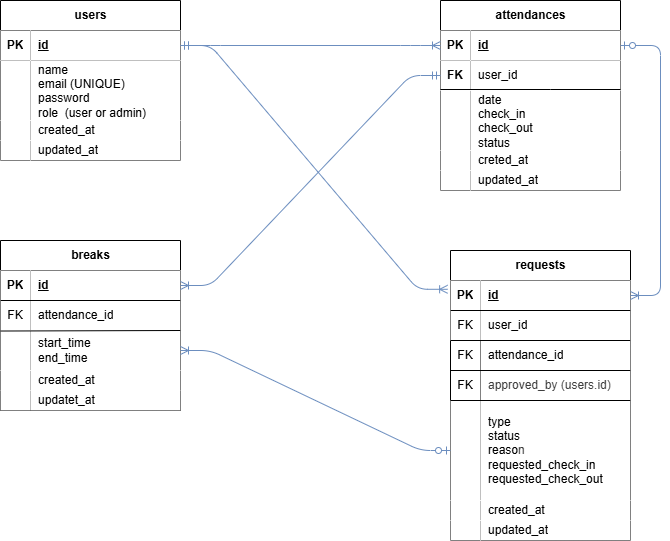

The diagram above was exported from draw.io. Its source (the exported page's mxGraphModel, read from the mxfile embedded in the PNG):
<mxGraphModel dx="978" dy="363" grid="1" gridSize="10" guides="1" tooltips="1" connect="1" arrows="1" fold="1" page="1" pageScale="1" pageWidth="827" pageHeight="1169" math="0" shadow="0">
  <root>
    <mxCell id="0" />
    <mxCell id="1" parent="0" />
    <mxCell id="2" value="users" style="shape=table;startSize=30;container=1;collapsible=1;childLayout=tableLayout;fixedRows=1;rowLines=0;fontStyle=1;align=center;resizeLast=1;html=1;" parent="1" vertex="1">
      <mxGeometry x="70" y="40" width="180" height="160" as="geometry" />
    </mxCell>
    <mxCell id="3" value="" style="shape=tableRow;horizontal=0;startSize=0;swimlaneHead=0;swimlaneBody=0;fillColor=none;collapsible=0;dropTarget=0;points=[[0,0.5],[1,0.5]];portConstraint=eastwest;top=0;left=0;right=0;bottom=1;" parent="2" vertex="1">
      <mxGeometry y="30" width="180" height="30" as="geometry" />
    </mxCell>
    <mxCell id="4" value="PK" style="shape=partialRectangle;connectable=0;top=0;left=0;bottom=0;right=0;fontStyle=1;overflow=hidden;whiteSpace=wrap;html=1;" parent="3" vertex="1">
      <mxGeometry width="30" height="30" as="geometry">
        <mxRectangle width="30" height="30" as="alternateBounds" />
      </mxGeometry>
    </mxCell>
    <mxCell id="5" value="id" style="shape=partialRectangle;connectable=0;top=0;left=0;bottom=0;right=0;align=left;spacingLeft=6;fontStyle=5;overflow=hidden;whiteSpace=wrap;html=1;" parent="3" vertex="1">
      <mxGeometry x="30" width="150" height="30" as="geometry">
        <mxRectangle width="150" height="30" as="alternateBounds" />
      </mxGeometry>
    </mxCell>
    <mxCell id="6" value="" style="shape=tableRow;horizontal=0;startSize=0;swimlaneHead=0;swimlaneBody=0;fillColor=none;collapsible=0;dropTarget=0;points=[[0,0.5],[1,0.5]];portConstraint=eastwest;top=0;left=0;right=0;bottom=0;" parent="2" vertex="1">
      <mxGeometry y="60" width="180" height="60" as="geometry" />
    </mxCell>
    <mxCell id="7" value="" style="shape=partialRectangle;connectable=0;top=0;left=0;bottom=0;right=0;editable=1;overflow=hidden;whiteSpace=wrap;html=1;" parent="6" vertex="1">
      <mxGeometry width="30" height="60" as="geometry">
        <mxRectangle width="30" height="60" as="alternateBounds" />
      </mxGeometry>
    </mxCell>
    <mxCell id="8" value="&lt;div&gt;&lt;span style=&quot;background-color: transparent;&quot;&gt;name&lt;/span&gt;&lt;/div&gt;email (UNIQUE)&lt;br&gt;password&lt;br&gt;role&amp;nbsp; (user or admin)&lt;div&gt;&lt;br&gt;&lt;/div&gt;" style="shape=partialRectangle;connectable=0;top=0;left=0;bottom=0;right=0;align=left;spacingLeft=6;overflow=hidden;whiteSpace=wrap;html=1;" parent="6" vertex="1">
      <mxGeometry x="30" width="150" height="60" as="geometry">
        <mxRectangle width="150" height="60" as="alternateBounds" />
      </mxGeometry>
    </mxCell>
    <mxCell id="9" value="" style="shape=tableRow;horizontal=0;startSize=0;swimlaneHead=0;swimlaneBody=0;fillColor=none;collapsible=0;dropTarget=0;points=[[0,0.5],[1,0.5]];portConstraint=eastwest;top=0;left=0;right=0;bottom=0;" parent="2" vertex="1">
      <mxGeometry y="120" width="180" height="20" as="geometry" />
    </mxCell>
    <mxCell id="10" value="" style="shape=partialRectangle;connectable=0;top=0;left=0;bottom=0;right=0;editable=1;overflow=hidden;whiteSpace=wrap;html=1;" parent="9" vertex="1">
      <mxGeometry width="30" height="20" as="geometry">
        <mxRectangle width="30" height="20" as="alternateBounds" />
      </mxGeometry>
    </mxCell>
    <mxCell id="11" value="created_at" style="shape=partialRectangle;connectable=0;top=0;left=0;bottom=0;right=0;align=left;spacingLeft=6;overflow=hidden;whiteSpace=wrap;html=1;" parent="9" vertex="1">
      <mxGeometry x="30" width="150" height="20" as="geometry">
        <mxRectangle width="150" height="20" as="alternateBounds" />
      </mxGeometry>
    </mxCell>
    <mxCell id="12" value="" style="shape=tableRow;horizontal=0;startSize=0;swimlaneHead=0;swimlaneBody=0;fillColor=none;collapsible=0;dropTarget=0;points=[[0,0.5],[1,0.5]];portConstraint=eastwest;top=0;left=0;right=0;bottom=0;" parent="2" vertex="1">
      <mxGeometry y="140" width="180" height="20" as="geometry" />
    </mxCell>
    <mxCell id="13" value="" style="shape=partialRectangle;connectable=0;top=0;left=0;bottom=0;right=0;editable=1;overflow=hidden;whiteSpace=wrap;html=1;" parent="12" vertex="1">
      <mxGeometry width="30" height="20" as="geometry">
        <mxRectangle width="30" height="20" as="alternateBounds" />
      </mxGeometry>
    </mxCell>
    <mxCell id="14" value="updated_at" style="shape=partialRectangle;connectable=0;top=0;left=0;bottom=0;right=0;align=left;spacingLeft=6;overflow=hidden;whiteSpace=wrap;html=1;" parent="12" vertex="1">
      <mxGeometry x="30" width="150" height="20" as="geometry">
        <mxRectangle width="150" height="20" as="alternateBounds" />
      </mxGeometry>
    </mxCell>
    <mxCell id="15" value="attendances" style="shape=table;startSize=30;container=1;collapsible=1;childLayout=tableLayout;fixedRows=1;rowLines=0;fontStyle=1;align=center;resizeLast=1;html=1;" parent="1" vertex="1">
      <mxGeometry x="510" y="40" width="180" height="190" as="geometry" />
    </mxCell>
    <mxCell id="16" value="" style="shape=tableRow;horizontal=0;startSize=0;swimlaneHead=0;swimlaneBody=0;fillColor=none;collapsible=0;dropTarget=0;points=[[0,0.5],[1,0.5]];portConstraint=eastwest;top=0;left=0;right=0;bottom=1;" parent="15" vertex="1">
      <mxGeometry y="30" width="180" height="30" as="geometry" />
    </mxCell>
    <mxCell id="17" value="PK" style="shape=partialRectangle;connectable=0;top=0;left=0;bottom=0;right=0;fontStyle=1;overflow=hidden;whiteSpace=wrap;html=1;" parent="16" vertex="1">
      <mxGeometry width="30" height="30" as="geometry">
        <mxRectangle width="30" height="30" as="alternateBounds" />
      </mxGeometry>
    </mxCell>
    <mxCell id="18" value="id" style="shape=partialRectangle;connectable=0;top=0;left=0;bottom=0;right=0;align=left;spacingLeft=6;fontStyle=5;overflow=hidden;whiteSpace=wrap;html=1;" parent="16" vertex="1">
      <mxGeometry x="30" width="150" height="30" as="geometry">
        <mxRectangle width="150" height="30" as="alternateBounds" />
      </mxGeometry>
    </mxCell>
    <mxCell id="31" value="" style="shape=tableRow;horizontal=0;startSize=0;swimlaneHead=0;swimlaneBody=0;fillColor=none;collapsible=0;dropTarget=0;points=[[0,0.5],[1,0.5]];portConstraint=eastwest;top=0;left=0;right=0;bottom=0;" parent="15" vertex="1">
      <mxGeometry y="60" width="180" height="30" as="geometry" />
    </mxCell>
    <mxCell id="32" value="FK" style="shape=partialRectangle;connectable=0;fillColor=none;top=0;left=0;bottom=0;right=0;fontStyle=0;overflow=hidden;whiteSpace=wrap;html=1;" parent="31" vertex="1">
      <mxGeometry width="30" height="30" as="geometry">
        <mxRectangle width="30" height="30" as="alternateBounds" />
      </mxGeometry>
    </mxCell>
    <mxCell id="33" value="user_id" style="shape=partialRectangle;connectable=0;top=0;left=0;bottom=0;right=0;align=left;spacingLeft=6;fontStyle=0;overflow=hidden;whiteSpace=wrap;html=1;" parent="31" vertex="1">
      <mxGeometry x="30" width="150" height="30" as="geometry">
        <mxRectangle width="150" height="30" as="alternateBounds" />
      </mxGeometry>
    </mxCell>
    <mxCell id="19" value="" style="shape=tableRow;horizontal=0;startSize=0;swimlaneHead=0;swimlaneBody=0;fillColor=none;collapsible=0;dropTarget=0;points=[[0,0.5],[1,0.5]];portConstraint=eastwest;top=0;left=0;right=0;bottom=0;" parent="15" vertex="1">
      <mxGeometry y="90" width="180" height="60" as="geometry" />
    </mxCell>
    <mxCell id="20" value="" style="shape=partialRectangle;connectable=0;top=0;left=0;bottom=0;right=0;editable=1;overflow=hidden;whiteSpace=wrap;html=1;" parent="19" vertex="1">
      <mxGeometry width="30" height="60" as="geometry">
        <mxRectangle width="30" height="60" as="alternateBounds" />
      </mxGeometry>
    </mxCell>
    <mxCell id="21" value="date&lt;br&gt;check_in&lt;br&gt;check_out&lt;div&gt;&lt;font color=&quot;#000000&quot;&gt;status&lt;br&gt;&lt;/font&gt;&lt;div&gt;&lt;br&gt;&lt;/div&gt;&lt;/div&gt;" style="shape=partialRectangle;connectable=0;top=0;left=0;bottom=0;right=0;align=left;spacingLeft=6;overflow=hidden;whiteSpace=wrap;html=1;" parent="19" vertex="1">
      <mxGeometry x="30" width="150" height="60" as="geometry">
        <mxRectangle width="150" height="60" as="alternateBounds" />
      </mxGeometry>
    </mxCell>
    <mxCell id="22" value="" style="shape=tableRow;horizontal=0;startSize=0;swimlaneHead=0;swimlaneBody=0;fillColor=none;collapsible=0;dropTarget=0;points=[[0,0.5],[1,0.5]];portConstraint=eastwest;top=0;left=0;right=0;bottom=0;" parent="15" vertex="1">
      <mxGeometry y="150" width="180" height="20" as="geometry" />
    </mxCell>
    <mxCell id="23" value="" style="shape=partialRectangle;connectable=0;top=0;left=0;bottom=0;right=0;editable=1;overflow=hidden;whiteSpace=wrap;html=1;" parent="22" vertex="1">
      <mxGeometry width="30" height="20" as="geometry">
        <mxRectangle width="30" height="20" as="alternateBounds" />
      </mxGeometry>
    </mxCell>
    <mxCell id="24" value="creted_at" style="shape=partialRectangle;connectable=0;top=0;left=0;bottom=0;right=0;align=left;spacingLeft=6;overflow=hidden;whiteSpace=wrap;html=1;" parent="22" vertex="1">
      <mxGeometry x="30" width="150" height="20" as="geometry">
        <mxRectangle width="150" height="20" as="alternateBounds" />
      </mxGeometry>
    </mxCell>
    <mxCell id="25" value="" style="shape=tableRow;horizontal=0;startSize=0;swimlaneHead=0;swimlaneBody=0;fillColor=none;collapsible=0;dropTarget=0;points=[[0,0.5],[1,0.5]];portConstraint=eastwest;top=0;left=0;right=0;bottom=0;" parent="15" vertex="1">
      <mxGeometry y="170" width="180" height="20" as="geometry" />
    </mxCell>
    <mxCell id="26" value="" style="shape=partialRectangle;connectable=0;top=0;left=0;bottom=0;right=0;editable=1;overflow=hidden;whiteSpace=wrap;html=1;" parent="25" vertex="1">
      <mxGeometry width="30" height="20" as="geometry">
        <mxRectangle width="30" height="20" as="alternateBounds" />
      </mxGeometry>
    </mxCell>
    <mxCell id="27" value="updated_at" style="shape=partialRectangle;connectable=0;top=0;left=0;bottom=0;right=0;align=left;spacingLeft=6;overflow=hidden;whiteSpace=wrap;html=1;" parent="25" vertex="1">
      <mxGeometry x="30" width="150" height="20" as="geometry">
        <mxRectangle width="150" height="20" as="alternateBounds" />
      </mxGeometry>
    </mxCell>
    <mxCell id="28" value="FK" style="shape=partialRectangle;connectable=0;top=0;left=0;bottom=0;right=0;fontStyle=1;overflow=hidden;whiteSpace=wrap;html=1;" parent="1" vertex="1">
      <mxGeometry x="510" y="100" width="30" height="30" as="geometry">
        <mxRectangle width="30" height="30" as="alternateBounds" />
      </mxGeometry>
    </mxCell>
    <mxCell id="37" value="" style="endArrow=none;html=1;rounded=0;" parent="1" edge="1">
      <mxGeometry relative="1" as="geometry">
        <mxPoint x="510" y="129" as="sourcePoint" />
        <mxPoint x="690" y="129" as="targetPoint" />
        <Array as="points">
          <mxPoint x="620" y="129" />
        </Array>
      </mxGeometry>
    </mxCell>
    <mxCell id="39" value="breaks" style="shape=table;startSize=30;container=1;collapsible=1;childLayout=tableLayout;fixedRows=1;rowLines=0;fontStyle=1;align=center;resizeLast=1;html=1;" parent="1" vertex="1">
      <mxGeometry x="70" y="280" width="180" height="170" as="geometry" />
    </mxCell>
    <mxCell id="40" value="" style="shape=tableRow;horizontal=0;startSize=0;swimlaneHead=0;swimlaneBody=0;fillColor=none;collapsible=0;dropTarget=0;points=[[0,0.5],[1,0.5]];portConstraint=eastwest;top=0;left=0;right=0;bottom=1;" parent="39" vertex="1">
      <mxGeometry y="30" width="180" height="30" as="geometry" />
    </mxCell>
    <mxCell id="41" value="PK" style="shape=partialRectangle;connectable=0;top=0;left=0;bottom=0;right=0;fontStyle=1;overflow=hidden;whiteSpace=wrap;html=1;" parent="40" vertex="1">
      <mxGeometry width="30" height="30" as="geometry">
        <mxRectangle width="30" height="30" as="alternateBounds" />
      </mxGeometry>
    </mxCell>
    <mxCell id="42" value="id" style="shape=partialRectangle;connectable=0;top=0;left=0;bottom=0;right=0;align=left;spacingLeft=6;fontStyle=5;overflow=hidden;whiteSpace=wrap;html=1;" parent="40" vertex="1">
      <mxGeometry x="30" width="150" height="30" as="geometry">
        <mxRectangle width="150" height="30" as="alternateBounds" />
      </mxGeometry>
    </mxCell>
    <mxCell id="53" value="" style="shape=tableRow;horizontal=0;startSize=0;swimlaneHead=0;swimlaneBody=0;fillColor=none;collapsible=0;dropTarget=0;points=[[0,0.5],[1,0.5]];portConstraint=eastwest;top=0;left=0;right=0;bottom=0;" parent="39" vertex="1">
      <mxGeometry y="60" width="180" height="30" as="geometry" />
    </mxCell>
    <mxCell id="54" value="FK" style="shape=partialRectangle;connectable=0;top=0;left=0;bottom=0;right=0;fontStyle=0;overflow=hidden;whiteSpace=wrap;html=1;" parent="53" vertex="1">
      <mxGeometry width="30" height="30" as="geometry">
        <mxRectangle width="30" height="30" as="alternateBounds" />
      </mxGeometry>
    </mxCell>
    <mxCell id="55" value="attendance_id" style="shape=partialRectangle;connectable=0;top=0;left=0;bottom=0;right=0;align=left;spacingLeft=6;fontStyle=0;overflow=hidden;whiteSpace=wrap;html=1;" parent="53" vertex="1">
      <mxGeometry x="30" width="150" height="30" as="geometry">
        <mxRectangle width="150" height="30" as="alternateBounds" />
      </mxGeometry>
    </mxCell>
    <mxCell id="43" value="" style="shape=tableRow;horizontal=0;startSize=0;swimlaneHead=0;swimlaneBody=0;fillColor=none;collapsible=0;dropTarget=0;points=[[0,0.5],[1,0.5]];portConstraint=eastwest;top=0;left=0;right=0;bottom=0;" parent="39" vertex="1">
      <mxGeometry y="90" width="180" height="40" as="geometry" />
    </mxCell>
    <mxCell id="44" value="" style="shape=partialRectangle;connectable=0;top=0;left=0;bottom=0;right=0;editable=1;overflow=hidden;whiteSpace=wrap;html=1;" parent="43" vertex="1">
      <mxGeometry width="30" height="40" as="geometry">
        <mxRectangle width="30" height="40" as="alternateBounds" />
      </mxGeometry>
    </mxCell>
    <mxCell id="45" value="start_time&lt;br&gt;end_time" style="shape=partialRectangle;connectable=0;top=0;left=0;bottom=0;right=0;align=left;spacingLeft=6;overflow=hidden;whiteSpace=wrap;html=1;" parent="43" vertex="1">
      <mxGeometry x="30" width="150" height="40" as="geometry">
        <mxRectangle width="150" height="40" as="alternateBounds" />
      </mxGeometry>
    </mxCell>
    <mxCell id="46" value="" style="shape=tableRow;horizontal=0;startSize=0;swimlaneHead=0;swimlaneBody=0;fillColor=none;collapsible=0;dropTarget=0;points=[[0,0.5],[1,0.5]];portConstraint=eastwest;top=0;left=0;right=0;bottom=0;" parent="39" vertex="1">
      <mxGeometry y="130" width="180" height="20" as="geometry" />
    </mxCell>
    <mxCell id="47" value="" style="shape=partialRectangle;connectable=0;top=0;left=0;bottom=0;right=0;editable=1;overflow=hidden;whiteSpace=wrap;html=1;" parent="46" vertex="1">
      <mxGeometry width="30" height="20" as="geometry">
        <mxRectangle width="30" height="20" as="alternateBounds" />
      </mxGeometry>
    </mxCell>
    <mxCell id="48" value="created_at" style="shape=partialRectangle;connectable=0;top=0;left=0;bottom=0;right=0;align=left;spacingLeft=6;overflow=hidden;whiteSpace=wrap;html=1;" parent="46" vertex="1">
      <mxGeometry x="30" width="150" height="20" as="geometry">
        <mxRectangle width="150" height="20" as="alternateBounds" />
      </mxGeometry>
    </mxCell>
    <mxCell id="49" value="" style="shape=tableRow;horizontal=0;startSize=0;swimlaneHead=0;swimlaneBody=0;fillColor=none;collapsible=0;dropTarget=0;points=[[0,0.5],[1,0.5]];portConstraint=eastwest;top=0;left=0;right=0;bottom=0;" parent="39" vertex="1">
      <mxGeometry y="150" width="180" height="20" as="geometry" />
    </mxCell>
    <mxCell id="50" value="" style="shape=partialRectangle;connectable=0;top=0;left=0;bottom=0;right=0;editable=1;overflow=hidden;whiteSpace=wrap;html=1;" parent="49" vertex="1">
      <mxGeometry width="30" height="20" as="geometry">
        <mxRectangle width="30" height="20" as="alternateBounds" />
      </mxGeometry>
    </mxCell>
    <mxCell id="51" value="updatet_at" style="shape=partialRectangle;connectable=0;top=0;left=0;bottom=0;right=0;align=left;spacingLeft=6;overflow=hidden;whiteSpace=wrap;html=1;" parent="49" vertex="1">
      <mxGeometry x="30" width="150" height="20" as="geometry">
        <mxRectangle width="150" height="20" as="alternateBounds" />
      </mxGeometry>
    </mxCell>
    <mxCell id="56" value="" style="endArrow=none;html=1;rounded=0;exitX=0;exitY=0.013;exitDx=0;exitDy=0;exitPerimeter=0;" parent="1" source="43" edge="1">
      <mxGeometry relative="1" as="geometry">
        <mxPoint x="90" y="370" as="sourcePoint" />
        <mxPoint x="250" y="370" as="targetPoint" />
      </mxGeometry>
    </mxCell>
    <mxCell id="58" value="requests" style="shape=table;startSize=30;container=1;collapsible=1;childLayout=tableLayout;fixedRows=1;rowLines=0;fontStyle=1;align=center;resizeLast=1;html=1;" parent="1" vertex="1">
      <mxGeometry x="520" y="290" width="180" height="290" as="geometry" />
    </mxCell>
    <mxCell id="59" value="" style="shape=tableRow;horizontal=0;startSize=0;swimlaneHead=0;swimlaneBody=0;fillColor=none;collapsible=0;dropTarget=0;points=[[0,0.5],[1,0.5]];portConstraint=eastwest;top=0;left=0;right=0;bottom=1;" parent="58" vertex="1">
      <mxGeometry y="30" width="180" height="30" as="geometry" />
    </mxCell>
    <mxCell id="60" value="PK" style="shape=partialRectangle;connectable=0;top=0;left=0;bottom=0;right=0;fontStyle=1;overflow=hidden;whiteSpace=wrap;html=1;" parent="59" vertex="1">
      <mxGeometry width="30" height="30" as="geometry">
        <mxRectangle width="30" height="30" as="alternateBounds" />
      </mxGeometry>
    </mxCell>
    <mxCell id="61" value="id" style="shape=partialRectangle;connectable=0;top=0;left=0;bottom=0;right=0;align=left;spacingLeft=6;fontStyle=5;overflow=hidden;whiteSpace=wrap;html=1;" parent="59" vertex="1">
      <mxGeometry x="30" width="150" height="30" as="geometry">
        <mxRectangle width="150" height="30" as="alternateBounds" />
      </mxGeometry>
    </mxCell>
    <mxCell id="80" value="" style="shape=tableRow;horizontal=0;startSize=0;swimlaneHead=0;swimlaneBody=0;fillColor=none;collapsible=0;dropTarget=0;points=[[0,0.5],[1,0.5]];portConstraint=eastwest;top=0;left=0;right=0;bottom=0;" parent="58" vertex="1">
      <mxGeometry y="60" width="180" height="30" as="geometry" />
    </mxCell>
    <mxCell id="81" value="FK" style="shape=partialRectangle;connectable=0;top=0;left=0;bottom=0;right=0;fontStyle=0;overflow=hidden;whiteSpace=wrap;html=1;" parent="80" vertex="1">
      <mxGeometry width="30" height="30" as="geometry">
        <mxRectangle width="30" height="30" as="alternateBounds" />
      </mxGeometry>
    </mxCell>
    <mxCell id="82" value="user_id" style="shape=partialRectangle;connectable=0;top=0;left=0;bottom=0;right=0;align=left;spacingLeft=6;fontStyle=0;overflow=hidden;whiteSpace=wrap;html=1;" parent="80" vertex="1">
      <mxGeometry x="30" width="150" height="30" as="geometry">
        <mxRectangle width="150" height="30" as="alternateBounds" />
      </mxGeometry>
    </mxCell>
    <mxCell id="72" value="" style="shape=tableRow;horizontal=0;startSize=0;swimlaneHead=0;swimlaneBody=0;fillColor=none;collapsible=0;dropTarget=0;points=[[0,0.5],[1,0.5]];portConstraint=eastwest;top=0;left=0;right=0;bottom=0;" parent="58" vertex="1">
      <mxGeometry y="90" width="180" height="30" as="geometry" />
    </mxCell>
    <mxCell id="73" value="FK" style="shape=partialRectangle;connectable=0;fillColor=none;top=0;left=0;bottom=0;right=0;fontStyle=0;overflow=hidden;whiteSpace=wrap;html=1;" parent="72" vertex="1">
      <mxGeometry width="30" height="30" as="geometry">
        <mxRectangle width="30" height="30" as="alternateBounds" />
      </mxGeometry>
    </mxCell>
    <mxCell id="74" value="attendance_id" style="shape=partialRectangle;connectable=0;top=0;left=0;bottom=0;right=0;align=left;spacingLeft=6;fontStyle=0;overflow=hidden;whiteSpace=wrap;html=1;" parent="72" vertex="1">
      <mxGeometry x="30" width="150" height="30" as="geometry">
        <mxRectangle width="150" height="30" as="alternateBounds" />
      </mxGeometry>
    </mxCell>
    <mxCell id="97" value="" style="shape=tableRow;horizontal=0;startSize=0;swimlaneHead=0;swimlaneBody=0;fillColor=none;collapsible=0;dropTarget=0;points=[[0,0.5],[1,0.5]];portConstraint=eastwest;top=0;left=0;right=0;bottom=0;" vertex="1" parent="58">
      <mxGeometry y="120" width="180" height="30" as="geometry" />
    </mxCell>
    <mxCell id="98" value="FK" style="shape=partialRectangle;connectable=0;fillColor=none;top=0;left=0;bottom=0;right=0;fontStyle=0;overflow=hidden;whiteSpace=wrap;html=1;" vertex="1" parent="97">
      <mxGeometry width="30" height="30" as="geometry">
        <mxRectangle width="30" height="30" as="alternateBounds" />
      </mxGeometry>
    </mxCell>
    <mxCell id="99" value="&lt;span style=&quot;color: rgb(63, 63, 63);&quot;&gt;approved_by (users.id)&lt;/span&gt;" style="shape=partialRectangle;connectable=0;top=0;left=0;bottom=0;right=0;align=left;spacingLeft=6;fontStyle=0;overflow=hidden;whiteSpace=wrap;html=1;" vertex="1" parent="97">
      <mxGeometry x="30" width="150" height="30" as="geometry">
        <mxRectangle width="150" height="30" as="alternateBounds" />
      </mxGeometry>
    </mxCell>
    <mxCell id="62" value="" style="shape=tableRow;horizontal=0;startSize=0;swimlaneHead=0;swimlaneBody=0;fillColor=none;collapsible=0;dropTarget=0;points=[[0,0.5],[1,0.5]];portConstraint=eastwest;top=0;left=0;right=0;bottom=0;" parent="58" vertex="1">
      <mxGeometry y="150" width="180" height="100" as="geometry" />
    </mxCell>
    <mxCell id="63" value="" style="shape=partialRectangle;connectable=0;top=0;left=0;bottom=0;right=0;editable=1;overflow=hidden;whiteSpace=wrap;html=1;" parent="62" vertex="1">
      <mxGeometry width="30" height="100" as="geometry">
        <mxRectangle width="30" height="100" as="alternateBounds" />
      </mxGeometry>
    </mxCell>
    <mxCell id="64" value="type&lt;br&gt;status&lt;br&gt;reaso&lt;span style=&quot;color: rgb(63, 63, 63); background-color: transparent;&quot;&gt;n&lt;/span&gt;&lt;div&gt;requested_check_in&lt;/div&gt;&lt;div&gt;requested_check_out&lt;/div&gt;" style="shape=partialRectangle;connectable=0;top=0;left=0;bottom=0;right=0;align=left;spacingLeft=6;overflow=hidden;whiteSpace=wrap;html=1;" parent="62" vertex="1">
      <mxGeometry x="30" width="150" height="100" as="geometry">
        <mxRectangle width="150" height="100" as="alternateBounds" />
      </mxGeometry>
    </mxCell>
    <mxCell id="65" value="" style="shape=tableRow;horizontal=0;startSize=0;swimlaneHead=0;swimlaneBody=0;fillColor=none;collapsible=0;dropTarget=0;points=[[0,0.5],[1,0.5]];portConstraint=eastwest;top=0;left=0;right=0;bottom=0;" parent="58" vertex="1">
      <mxGeometry y="250" width="180" height="20" as="geometry" />
    </mxCell>
    <mxCell id="66" value="" style="shape=partialRectangle;connectable=0;top=0;left=0;bottom=0;right=0;editable=1;overflow=hidden;whiteSpace=wrap;html=1;" parent="65" vertex="1">
      <mxGeometry width="30" height="20" as="geometry">
        <mxRectangle width="30" height="20" as="alternateBounds" />
      </mxGeometry>
    </mxCell>
    <mxCell id="67" value="created_at" style="shape=partialRectangle;connectable=0;top=0;left=0;bottom=0;right=0;align=left;spacingLeft=6;overflow=hidden;whiteSpace=wrap;html=1;" parent="65" vertex="1">
      <mxGeometry x="30" width="150" height="20" as="geometry">
        <mxRectangle width="150" height="20" as="alternateBounds" />
      </mxGeometry>
    </mxCell>
    <mxCell id="68" value="" style="shape=tableRow;horizontal=0;startSize=0;swimlaneHead=0;swimlaneBody=0;fillColor=none;collapsible=0;dropTarget=0;points=[[0,0.5],[1,0.5]];portConstraint=eastwest;top=0;left=0;right=0;bottom=0;" parent="58" vertex="1">
      <mxGeometry y="270" width="180" height="20" as="geometry" />
    </mxCell>
    <mxCell id="69" value="" style="shape=partialRectangle;connectable=0;top=0;left=0;bottom=0;right=0;editable=1;overflow=hidden;whiteSpace=wrap;html=1;" parent="68" vertex="1">
      <mxGeometry width="30" height="20" as="geometry">
        <mxRectangle width="30" height="20" as="alternateBounds" />
      </mxGeometry>
    </mxCell>
    <mxCell id="70" value="updated_at" style="shape=partialRectangle;connectable=0;top=0;left=0;bottom=0;right=0;align=left;spacingLeft=6;overflow=hidden;whiteSpace=wrap;html=1;" parent="68" vertex="1">
      <mxGeometry x="30" width="150" height="20" as="geometry">
        <mxRectangle width="150" height="20" as="alternateBounds" />
      </mxGeometry>
    </mxCell>
    <mxCell id="83" value="" style="endArrow=none;html=1;rounded=0;exitX=1.056;exitY=0;exitDx=0;exitDy=0;exitPerimeter=0;" parent="1" edge="1">
      <mxGeometry relative="1" as="geometry">
        <mxPoint x="520" y="380" as="sourcePoint" />
        <mxPoint x="699.9200000000001" y="380" as="targetPoint" />
      </mxGeometry>
    </mxCell>
    <mxCell id="85" value="" style="endArrow=none;html=1;rounded=0;" parent="1" edge="1">
      <mxGeometry relative="1" as="geometry">
        <mxPoint x="520" y="410" as="sourcePoint" />
        <mxPoint x="700" y="410" as="targetPoint" />
      </mxGeometry>
    </mxCell>
    <mxCell id="87" value="" style="edgeStyle=entityRelationEdgeStyle;fontSize=12;html=1;endArrow=ERoneToMany;startArrow=ERmandOne;exitX=1;exitY=0.5;exitDx=0;exitDy=0;entryX=0;entryY=0.5;entryDx=0;entryDy=0;fillColor=#dae8fc;strokeColor=#6c8ebf;" parent="1" source="3" target="16" edge="1">
      <mxGeometry width="100" height="100" relative="1" as="geometry">
        <mxPoint x="310" y="430" as="sourcePoint" />
        <mxPoint x="410" y="330" as="targetPoint" />
      </mxGeometry>
    </mxCell>
    <mxCell id="88" value="" style="edgeStyle=entityRelationEdgeStyle;fontSize=12;html=1;endArrow=ERoneToMany;startArrow=ERmandOne;entryX=1;entryY=0.5;entryDx=0;entryDy=0;fillColor=#dae8fc;strokeColor=#6c8ebf;" parent="1" source="31" target="40" edge="1">
      <mxGeometry width="100" height="100" relative="1" as="geometry">
        <mxPoint x="510" y="110" as="sourcePoint" />
        <mxPoint x="410" y="90" as="targetPoint" />
      </mxGeometry>
    </mxCell>
    <mxCell id="89" value="" style="edgeStyle=entityRelationEdgeStyle;fontSize=12;html=1;endArrow=ERoneToMany;startArrow=ERmandOne;exitX=1;exitY=0.5;exitDx=0;exitDy=0;entryX=-0.016;entryY=0.293;entryDx=0;entryDy=0;entryPerimeter=0;fillColor=#dae8fc;strokeColor=#6c8ebf;" parent="1" source="3" target="59" edge="1">
      <mxGeometry width="100" height="100" relative="1" as="geometry">
        <mxPoint x="310" y="190" as="sourcePoint" />
        <mxPoint x="410" y="90" as="targetPoint" />
      </mxGeometry>
    </mxCell>
    <mxCell id="90" value="" style="edgeStyle=entityRelationEdgeStyle;fontSize=12;html=1;endArrow=ERoneToMany;startArrow=ERzeroToOne;fillColor=#dae8fc;strokeColor=#6c8ebf;" parent="1" target="59" edge="1">
      <mxGeometry width="100" height="100" relative="1" as="geometry">
        <mxPoint x="690" y="85" as="sourcePoint" />
        <mxPoint x="600" y="350" as="targetPoint" />
        <Array as="points">
          <mxPoint x="760" y="110" />
          <mxPoint x="616" y="221" />
          <mxPoint x="610" y="290" />
        </Array>
      </mxGeometry>
    </mxCell>
    <mxCell id="91" value="" style="endArrow=none;html=1;rounded=0;" parent="1" edge="1">
      <mxGeometry relative="1" as="geometry">
        <mxPoint x="520" y="350" as="sourcePoint" />
        <mxPoint x="700" y="350" as="targetPoint" />
      </mxGeometry>
    </mxCell>
    <mxCell id="93" value="" style="endArrow=none;html=1;rounded=0;" parent="1" edge="1">
      <mxGeometry relative="1" as="geometry">
        <mxPoint x="70" y="340" as="sourcePoint" />
        <mxPoint x="250" y="340" as="targetPoint" />
      </mxGeometry>
    </mxCell>
    <mxCell id="95" value="" style="edgeStyle=entityRelationEdgeStyle;fontSize=12;html=1;endArrow=ERoneToMany;startArrow=ERzeroToOne;fillColor=#dae8fc;strokeColor=#6c8ebf;exitX=0;exitY=0.5;exitDx=0;exitDy=0;" parent="1" source="62" target="43" edge="1">
      <mxGeometry width="100" height="100" relative="1" as="geometry">
        <mxPoint x="350" y="470" as="sourcePoint" />
        <mxPoint x="450" y="370" as="targetPoint" />
      </mxGeometry>
    </mxCell>
    <mxCell id="100" value="" style="endArrow=none;html=1;rounded=0;" edge="1" parent="1">
      <mxGeometry relative="1" as="geometry">
        <mxPoint x="520" y="440" as="sourcePoint" />
        <mxPoint x="700" y="440" as="targetPoint" />
      </mxGeometry>
    </mxCell>
  </root>
</mxGraphModel>